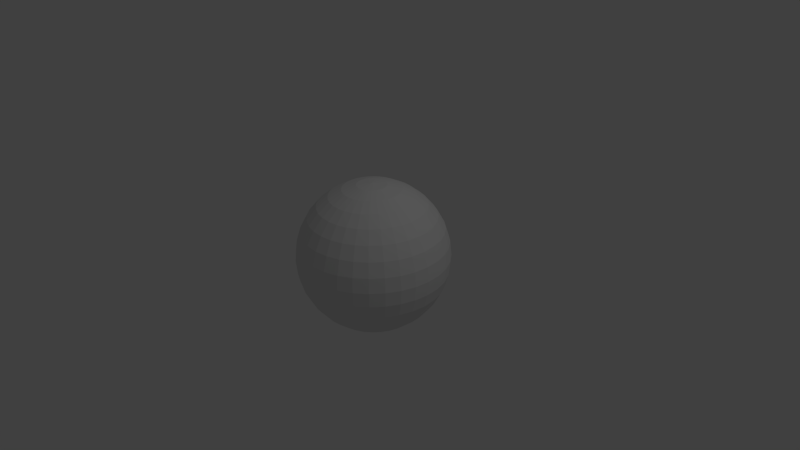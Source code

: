 # Source: sphere.blend  (saved by Blender 2.63.0; exported with 4.5.12 LTS)
import bpy
from mathutils import Matrix  # noqa: F401  (used for matrix-valued properties, if any)

bpy.ops.wm.read_factory_settings(use_empty=True)
scene = bpy.context.scene
scene.name = 'Scene'

# ---- collections
col_collection_1 = bpy.data.collections.new('Collection 1'); scene.collection.children.link(col_collection_1)

# ---- world
world_world = bpy.data.worlds.new('World'); scene.world = world_world
world_world.color = (0.05088, 0.05088, 0.05088)
world_world.use_sun_shadow = False
world_world.sun_shadow_jitter_overblur = 0.0
world_world.cycles.sampling_method = 'MANUAL'
world_world.cycles.sample_map_resolution = 256

# ---- cameras
cam_camera = bpy.data.cameras.new('Camera')
cam_camera.clip_end = 100.0
cam_camera.lens = 35.0
cam_camera.sensor_width = 32.0
cam_camera.sensor_height = 18.0
cam_camera.ortho_scale = 7.314
cam_camera.dof.focus_distance = 0.0
cam_camera.dof.aperture_fstop = 128.0

# ---- lights
light_lamp = bpy.data.lights.new('Lamp', 'POINT')
light_lamp.transmission_factor = 0.0
light_lamp.cutoff_distance = 30.0
light_lamp.energy = 100.0
light_lamp.shadow_buffer_clip_start = 1.001
light_lamp.shadow_soft_size = 1.0
light_lamp.shadow_maximum_resolution = 0.006
light_lamp.use_absolute_resolution = True
light_lamp.cycles.use_multiple_importance_sampling = False

# ---- meshes
me_sphere = bpy.data.meshes.new('Sphere')
me_sphere.from_pydata([(-0.1951, 0.0, 0.9808), (-0.3827, 0.0, 0.9239), (-0.5556, 0.0, 0.8315), (-0.7071, 0.0, 0.7071), (-0.8315, 0.0, 0.5556), (-0.9239, 0.0, 0.3827), (-0.9808, 0.0, 0.1951), (-1.0, 0.0, 7.55e-08), (-0.9808, 0.0, -0.1951), (-0.9239, 0.0, -0.3827), (-0.8315, 0.0, -0.5556), (-0.7071, 0.0, -0.7071), (-0.5556, 0.0, -0.8315), (-0.3827, 0.0, -0.9239), (-0.1951, 0.0, -0.9808), (3.258e-07, 0.0, -1.0), (-0.1913, 0.03806, 0.9808), (-0.3753, 0.07466, 0.9239), (-0.5449, 0.1084, 0.8315), (-0.6935, 0.1379, 0.7071), (-0.8155, 0.1622, 0.5556), (-0.9061, 0.1802, 0.3827), (-0.9619, 0.1913, 0.1951), (-0.9808, 0.1951, 1.192e-07), (-0.9619, 0.1913, -0.1951), (-0.9061, 0.1802, -0.3827), (-0.8155, 0.1622, -0.5556), (-0.6935, 0.1379, -0.7071), (-0.5449, 0.1084, -0.8315), (-0.3753, 0.07466, -0.9239), (-0.1913, 0.03806, -0.9808), (-0.1802, 0.07466, 0.9808), (-0.3536, 0.1464, 0.9239), (-0.5133, 0.2126, 0.8315), (-0.6533, 0.2706, 0.7071), (-0.7682, 0.3182, 0.5556), (-0.8536, 0.3536, 0.3827), (-0.9061, 0.3753, 0.1951), (-0.9239, 0.3827, 1.192e-07), (-0.9061, 0.3753, -0.1951), (-0.8536, 0.3536, -0.3827), (-0.7682, 0.3182, -0.5556), (-0.6533, 0.2706, -0.7071), (-0.5133, 0.2126, -0.8315), (-0.3536, 0.1464, -0.9239), (-0.1802, 0.07466, -0.9808), (-0.1622, 0.1084, 0.9808), (-0.3182, 0.2126, 0.9239), (-0.4619, 0.3087, 0.8315), (-0.5879, 0.3928, 0.7071), (-0.6913, 0.4619, 0.5556), (-0.7682, 0.5133, 0.3827), (-0.8155, 0.5449, 0.1951), (-0.8315, 0.5556, 1.192e-07), (-0.8155, 0.5449, -0.1951), (-0.7682, 0.5133, -0.3827), (-0.6913, 0.4619, -0.5556), (-0.5879, 0.3928, -0.7071), (-0.4619, 0.3087, -0.8315), (-0.3182, 0.2126, -0.9239), (-0.1622, 0.1084, -0.9808), (-0.1379, 0.1379, 0.9808), (-0.2706, 0.2706, 0.9239), (-0.3928, 0.3928, 0.8315), (-0.5, 0.5, 0.7071), (-0.5879, 0.5879, 0.5556), (-0.6533, 0.6533, 0.3827), (-0.6935, 0.6935, 0.1951), (-0.7071, 0.7071, 1.192e-07), (-0.6935, 0.6935, -0.1951), (-0.6533, 0.6533, -0.3827), (-0.5879, 0.5879, -0.5556), (-0.5, 0.5, -0.7071), (-0.3928, 0.3928, -0.8315), (-0.2706, 0.2706, -0.9239), (-0.1379, 0.1379, -0.9808), (-0.1084, 0.1622, 0.9808), (-0.2126, 0.3182, 0.9239), (-0.3087, 0.4619, 0.8315), (-0.3928, 0.5879, 0.7071), (-0.4619, 0.6913, 0.5556), (-0.5133, 0.7682, 0.3827), (-0.5449, 0.8155, 0.1951), (-0.5556, 0.8315, 1.192e-07), (-0.5449, 0.8155, -0.1951), (-0.5133, 0.7682, -0.3827), (-0.4619, 0.6913, -0.5556), (-0.3928, 0.5879, -0.7071), (-0.3087, 0.4619, -0.8315), (-0.2126, 0.3182, -0.9239), (-0.1084, 0.1622, -0.9808), (-0.07466, 0.1802, 0.9808), (-0.1464, 0.3536, 0.9239), (-0.2126, 0.5133, 0.8315), (-0.2706, 0.6533, 0.7071), (-0.3182, 0.7682, 0.5556), (-0.3536, 0.8536, 0.3827), (-0.3753, 0.9061, 0.1951), (-0.3827, 0.9239, 1.192e-07), (-0.3753, 0.9061, -0.1951), (-0.3536, 0.8536, -0.3827), (-0.3182, 0.7682, -0.5556), (-0.2706, 0.6533, -0.7071), (-0.2126, 0.5133, -0.8315), (-0.1464, 0.3536, -0.9239), (-0.07466, 0.1802, -0.9808), (-0.03806, 0.1913, 0.9808), (-0.07466, 0.3753, 0.9239), (-0.1084, 0.5449, 0.8315), (-0.1379, 0.6935, 0.7071), (-0.1622, 0.8155, 0.5556), (-0.1802, 0.9061, 0.3827), (-0.1913, 0.9619, 0.1951), (-0.1951, 0.9808, 1.192e-07), (-0.1913, 0.9619, -0.1951), (-0.1802, 0.9061, -0.3827), (-0.1622, 0.8155, -0.5556), (-0.1379, 0.6935, -0.7071), (-0.1084, 0.5449, -0.8315), (-0.07466, 0.3753, -0.9239), (-0.03806, 0.1913, -0.9808), (3.344e-07, 0.1951, 0.9808), (3.711e-07, 0.3827, 0.9239), (4.075e-07, 0.5556, 0.8315), (3.591e-07, 0.7071, 0.7071), (4.155e-07, 0.8315, 0.5556), (3.669e-07, 0.9239, 0.3827), (4.298e-07, 0.9808, 0.1951), (4.016e-07, 1.0, 1.192e-07), (3.713e-07, 0.9808, -0.1951), (3.231e-07, 0.9239, -0.3827), (4.155e-07, 0.8315, -0.5556), (3.591e-07, 0.7071, -0.7071), (4.032e-07, 0.5556, -0.8315), (3.289e-07, 0.3827, -0.9239), (3.346e-07, 0.1951, -0.9808), (0.03806, 0.1913, 0.9808), (0.07466, 0.3753, 0.9239), (0.1084, 0.5449, 0.8315), (0.138, 0.6935, 0.7071), (0.1622, 0.8155, 0.5556), (0.1802, 0.9061, 0.3827), (0.1913, 0.9619, 0.1951), (0.1951, 0.9808, 1.192e-07), (0.1913, 0.9619, -0.1951), (0.1802, 0.9061, -0.3827), (0.1622, 0.8155, -0.5556), (0.138, 0.6935, -0.7071), (0.1084, 0.5449, -0.8315), (0.07466, 0.3753, -0.9239), (0.03806, 0.1913, -0.9808), (0.07466, 0.1802, 0.9808), (0.1464, 0.3536, 0.9239), (0.2126, 0.5133, 0.8315), (0.2706, 0.6533, 0.7071), (0.3182, 0.7682, 0.5556), (0.3536, 0.8536, 0.3827), (0.3753, 0.9061, 0.1951), (0.3827, 0.9239, 1.192e-07), (0.3753, 0.9061, -0.1951), (0.3536, 0.8536, -0.3827), (0.3182, 0.7682, -0.5556), (0.2706, 0.6533, -0.7071), (0.2126, 0.5133, -0.8315), (0.1464, 0.3536, -0.9239), (0.07466, 0.1802, -0.9808), (0.1084, 0.1622, 0.9808), (0.2126, 0.3182, 0.9239), (0.3087, 0.4619, 0.8315), (0.3928, 0.5879, 0.7071), (0.4619, 0.6913, 0.5556), (0.5133, 0.7682, 0.3827), (0.5449, 0.8155, 0.1951), (0.5556, 0.8315, 1.192e-07), (0.5449, 0.8155, -0.1951), (0.5133, 0.7682, -0.3827), (0.4619, 0.6913, -0.5556), (0.3928, 0.5879, -0.7071), (0.3087, 0.4619, -0.8315), (0.2126, 0.3182, -0.9239), (0.1084, 0.1622, -0.9808), (0.138, 0.1379, 0.9808), (0.2706, 0.2706, 0.9239), (0.3928, 0.3928, 0.8315), (0.5, 0.5, 0.7071), (0.5879, 0.5879, 0.5556), (0.6533, 0.6533, 0.3827), (0.6935, 0.6935, 0.1951), (0.7071, 0.7071, 1.192e-07), (0.6935, 0.6935, -0.1951), (0.6533, 0.6533, -0.3827), (0.5879, 0.5879, -0.5556), (0.5, 0.5, -0.7071), (0.3928, 0.3928, -0.8315), (0.2706, 0.2706, -0.9239), (0.138, 0.1379, -0.9808), (0.1622, 0.1084, 0.9808), (0.3182, 0.2126, 0.9239), (0.4619, 0.3087, 0.8315), (0.5879, 0.3928, 0.7071), (0.6913, 0.4619, 0.5556), (0.7682, 0.5133, 0.3827), (0.8155, 0.5449, 0.1951), (0.8315, 0.5556, 1.192e-07), (0.8155, 0.5449, -0.1951), (0.7682, 0.5133, -0.3827), (0.6913, 0.4619, -0.5556), (0.5879, 0.3928, -0.7071), (0.4619, 0.3087, -0.8315), (0.3182, 0.2126, -0.9239), (0.1622, 0.1084, -0.9808), (0.1802, 0.07466, 0.9808), (0.3536, 0.1464, 0.9239), (0.5133, 0.2126, 0.8315), (0.6533, 0.2706, 0.7071), (0.7682, 0.3182, 0.5556), (0.8536, 0.3536, 0.3827), (0.9061, 0.3753, 0.1951), (0.9239, 0.3827, 1.192e-07), (0.9061, 0.3753, -0.1951), (0.8536, 0.3536, -0.3827), (0.7682, 0.3182, -0.5556), (0.6533, 0.2706, -0.7071), (0.5133, 0.2126, -0.8315), (0.3536, 0.1464, -0.9239), (0.1802, 0.07466, -0.9808), (0.1913, 0.03806, 0.9808), (0.3753, 0.07466, 0.9239), (0.5449, 0.1084, 0.8315), (0.6935, 0.1379, 0.7071), (0.8155, 0.1622, 0.5556), (0.9061, 0.1802, 0.3827), (0.9619, 0.1913, 0.1951), (0.9808, 0.1951, 1.192e-07), (0.9619, 0.1913, -0.1951), (0.9061, 0.1802, -0.3827), (0.8155, 0.1622, -0.5556), (0.6935, 0.1379, -0.7071), (0.5449, 0.1084, -0.8315), (0.3753, 0.07466, -0.9239), (0.1913, 0.03806, -0.9808), (0.1951, -1.811e-08, 0.9808), (0.3827, -7.168e-08, 0.9239), (0.5556, -1.155e-07, 0.8315), (0.7071, -1.037e-07, 0.7071), (0.8315, -1.455e-07, 0.5556), (0.9239, -6.463e-08, 0.3827), (0.9808, -1.335e-07, 0.1951), (1.0, -1.199e-07, 1.192e-07), (0.9808, -1.129e-07, -0.1951), (0.9239, -3.839e-08, -0.3827), (0.8315, -1.455e-07, -0.5556), (0.7071, -1.037e-07, -0.7071), (0.5556, -1.155e-07, -0.8315), (0.3827, -4.261e-08, -0.9239), (0.1951, -1.47e-08, -0.9808), (0.1913, -0.03806, 0.9808), (0.3753, -0.07466, 0.9239), (0.5449, -0.1084, 0.8315), (0.6935, -0.1379, 0.7071), (0.8155, -0.1622, 0.5556), (0.9061, -0.1802, 0.3827), (0.9619, -0.1913, 0.1951), (0.9808, -0.1951, 1.192e-07), (0.9619, -0.1913, -0.1951), (0.9061, -0.1802, -0.3827), (0.8155, -0.1622, -0.5556), (0.6935, -0.1379, -0.7071), (0.5449, -0.1084, -0.8315), (0.3753, -0.07466, -0.9239), (0.1913, -0.03806, -0.9808), (0.1802, -0.07466, 0.9808), (0.3536, -0.1464, 0.9239), (0.5133, -0.2126, 0.8315), (0.6533, -0.2706, 0.7071), (0.7682, -0.3182, 0.5556), (0.8536, -0.3536, 0.3827), (0.9061, -0.3753, 0.1951), (0.9239, -0.3827, 1.192e-07), (0.9061, -0.3753, -0.1951), (0.8536, -0.3536, -0.3827), (0.7682, -0.3182, -0.5556), (0.6533, -0.2706, -0.7071), (0.5133, -0.2126, -0.8315), (0.3536, -0.1464, -0.9239), (0.1802, -0.07466, -0.9808), (0.1622, -0.1084, 0.9808), (0.3182, -0.2126, 0.9239), (0.4619, -0.3087, 0.8315), (0.5879, -0.3928, 0.7071), (0.6913, -0.4619, 0.5556), (0.7682, -0.5133, 0.3827), (0.8155, -0.5449, 0.1951), (0.8315, -0.5556, 1.192e-07), (0.8155, -0.5449, -0.1951), (0.7682, -0.5133, -0.3827), (0.6913, -0.4619, -0.5556), (0.5879, -0.3928, -0.7071), (0.4619, -0.3087, -0.8315), (0.3182, -0.2126, -0.9239), (0.1622, -0.1084, -0.9808), (0.138, -0.1379, 0.9808), (0.2706, -0.2706, 0.9239), (0.3928, -0.3928, 0.8315), (0.5, -0.5, 0.7071), (0.5879, -0.5879, 0.5556), (0.6533, -0.6533, 0.3827), (0.6935, -0.6935, 0.1951), (0.7071, -0.7071, 1.192e-07), (0.6935, -0.6935, -0.1951), (0.6533, -0.6533, -0.3827), (0.5879, -0.5879, -0.5556), (0.5, -0.5, -0.7071), (0.3928, -0.3928, -0.8315), (0.2706, -0.2706, -0.9239), (0.138, -0.1379, -0.9808), (0.1084, -0.1622, 0.9808), (0.2126, -0.3182, 0.9239), (0.3087, -0.4619, 0.8315), (0.3928, -0.5879, 0.7071), (0.4619, -0.6913, 0.5556), (0.5133, -0.7682, 0.3827), (0.5449, -0.8155, 0.1951), (0.5556, -0.8315, 1.192e-07), (0.5449, -0.8155, -0.1951), (0.5133, -0.7682, -0.3827), (0.4619, -0.6913, -0.5556), (0.3928, -0.5879, -0.7071), (0.3087, -0.4619, -0.8315), (0.2126, -0.3182, -0.9239), (0.1084, -0.1622, -0.9808), (0.07466, -0.1802, 0.9808), (0.1464, -0.3536, 0.9239), (0.2126, -0.5133, 0.8315), (0.2706, -0.6533, 0.7071), (0.3182, -0.7682, 0.5556), (0.3536, -0.8536, 0.3827), (0.3753, -0.9061, 0.1951), (0.3827, -0.9239, 1.192e-07), (0.3753, -0.9061, -0.1951), (0.3536, -0.8536, -0.3827), (0.3182, -0.7682, -0.5556), (0.2706, -0.6533, -0.7071), (0.2126, -0.5133, -0.8315), (0.1464, -0.3536, -0.9239), (0.07466, -0.1802, -0.9808), (0.03806, -0.1913, 0.9808), (0.07466, -0.3753, 0.9239), (0.1084, -0.5449, 0.8315), (0.1379, -0.6935, 0.7071), (0.1622, -0.8155, 0.5556), (0.1802, -0.9061, 0.3827), (0.1913, -0.9619, 0.1951), (0.1951, -0.9808, 1.192e-07), (0.1913, -0.9619, -0.1951), (0.1802, -0.9061, -0.3827), (0.1622, -0.8155, -0.5556), (0.1379, -0.6935, -0.7071), (0.1084, -0.5449, -0.8315), (0.07466, -0.3753, -0.9239), (0.03806, -0.1913, -0.9808), (2.945e-07, -0.1951, 0.9808), (2.131e-07, -0.3827, 0.9239), (1.648e-07, -0.5556, 0.8315), (1.87e-07, -0.7071, 0.7071), (1.452e-07, -0.8315, 0.5556), (1.499e-07, -0.9239, 0.3827), (1.98e-07, -0.9808, 0.1951), (1.123e-07, -1.0, 1.192e-07), (8.41e-08, -0.9808, -0.1951), (2.725e-07, -0.9239, -0.3827), (1.452e-07, -0.8315, -0.5556), (1.87e-07, -0.7071, -0.7071), (1.648e-07, -0.5556, -0.8315), (2.553e-07, -0.3827, -0.9239), (2.95e-07, -0.1951, -0.9808), (-0.03806, -0.1913, 0.9808), (-0.07466, -0.3753, 0.9239), (-0.1084, -0.5449, 0.8315), (-0.1379, -0.6935, 0.7071), (-0.1622, -0.8155, 0.5556), (-0.1802, -0.9061, 0.3827), (-0.1913, -0.9619, 0.1951), (-0.1951, -0.9808, 1.192e-07), (-0.1913, -0.9619, -0.1951), (-0.1802, -0.9061, -0.3827), (-0.1622, -0.8155, -0.5556), (-0.1379, -0.6935, -0.7071), (-0.1084, -0.5449, -0.8315), (-0.07466, -0.3753, -0.9239), (-0.03806, -0.1913, -0.9808), (-0.07466, -0.1802, 0.9808), (-0.1464, -0.3536, 0.9239), (-0.2126, -0.5133, 0.8315), (-0.2706, -0.6533, 0.7071), (-0.3182, -0.7682, 0.5556), (-0.3536, -0.8536, 0.3827), (-0.3753, -0.9061, 0.1951), (-0.3827, -0.9239, 1.192e-07), (-0.3753, -0.9061, -0.1951), (-0.3536, -0.8536, -0.3827), (-0.3182, -0.7682, -0.5556), (-0.2706, -0.6533, -0.7071), (-0.2126, -0.5133, -0.8315), (-0.1464, -0.3536, -0.9239), (-0.07466, -0.1802, -0.9808), (-0.1084, -0.1622, 0.9808), (-0.2126, -0.3182, 0.9239), (-0.3087, -0.4619, 0.8315), (-0.3928, -0.5879, 0.7071), (-0.4619, -0.6913, 0.5556), (-0.5133, -0.7682, 0.3827), (-0.5449, -0.8155, 0.1951), (-0.5556, -0.8315, 1.192e-07), (-0.5449, -0.8155, -0.1951), (-0.5133, -0.7682, -0.3827), (-0.4619, -0.6913, -0.5556), (-0.3928, -0.5879, -0.7071), (-0.3087, -0.4619, -0.8315), (-0.2126, -0.3182, -0.9239), (-0.1084, -0.1622, -0.9808), (9.544e-08, -2.304e-07, 1.0), (-0.1379, -0.1379, 0.9808), (-0.2706, -0.2706, 0.9239), (-0.3928, -0.3928, 0.8315), (-0.5, -0.5, 0.7071), (-0.5879, -0.5879, 0.5556), (-0.6533, -0.6533, 0.3827), (-0.6935, -0.6935, 0.1951), (-0.7071, -0.7071, 1.192e-07), (-0.6935, -0.6935, -0.1951), (-0.6533, -0.6533, -0.3827), (-0.5879, -0.5879, -0.5556), (-0.5, -0.5, -0.7071), (-0.3928, -0.3928, -0.8315), (-0.2706, -0.2706, -0.9239), (-0.1379, -0.1379, -0.9808), (-0.1622, -0.1084, 0.9808), (-0.3182, -0.2126, 0.9239), (-0.4619, -0.3087, 0.8315), (-0.5879, -0.3928, 0.7071), (-0.6913, -0.4619, 0.5556), (-0.7682, -0.5133, 0.3827), (-0.8155, -0.5449, 0.1951), (-0.8315, -0.5556, 1.192e-07), (-0.8155, -0.5449, -0.1951), (-0.7682, -0.5133, -0.3827), (-0.6913, -0.4619, -0.5556), (-0.5879, -0.3928, -0.7071), (-0.4619, -0.3087, -0.8315), (-0.3182, -0.2126, -0.9239), (-0.1622, -0.1084, -0.9808), (-0.1802, -0.07466, 0.9808), (-0.3536, -0.1464, 0.9239), (-0.5133, -0.2126, 0.8315), (-0.6533, -0.2706, 0.7071), (-0.7682, -0.3182, 0.5556), (-0.8536, -0.3536, 0.3827), (-0.9061, -0.3753, 0.1951), (-0.9239, -0.3827, 1.192e-07), (-0.9061, -0.3753, -0.1951), (-0.8536, -0.3536, -0.3827), (-0.7682, -0.3182, -0.5556), (-0.6533, -0.2706, -0.7071), (-0.5133, -0.2126, -0.8315), (-0.3536, -0.1464, -0.9239), (-0.1802, -0.07466, -0.9808), (-0.1913, -0.03806, 0.9808), (-0.3753, -0.07466, 0.9239), (-0.5449, -0.1084, 0.8315), (-0.6935, -0.1379, 0.7071), (-0.8155, -0.1622, 0.5556), (-0.9061, -0.1802, 0.3827), (-0.9619, -0.1913, 0.1951), (-0.9808, -0.1951, 1.192e-07), (-0.9619, -0.1913, -0.1951), (-0.9061, -0.1802, -0.3827), (-0.8155, -0.1622, -0.5556), (-0.6935, -0.1379, -0.7071), (-0.5449, -0.1084, -0.8315), (-0.3753, -0.07466, -0.9239), (-0.1913, -0.03806, -0.9808)], [], [(29, 30, 14, 13), (24, 25, 9, 8), (19, 20, 4, 3), (25, 26, 10, 9), (20, 21, 5, 4), (26, 27, 11, 10), (21, 22, 6, 5), (16, 17, 1, 0), (27, 28, 12, 11), (22, 23, 7, 6), (17, 18, 2, 1), (28, 29, 13, 12), (23, 24, 8, 7), (18, 19, 3, 2), (44, 45, 30, 29), (39, 40, 25, 24), (34, 35, 20, 19), (40, 41, 26, 25), (35, 36, 21, 20), (41, 42, 27, 26), (36, 37, 22, 21), (31, 32, 17, 16), (42, 43, 28, 27), (37, 38, 23, 22), (32, 33, 18, 17), (43, 44, 29, 28), (38, 39, 24, 23), (33, 34, 19, 18), (47, 48, 33, 32), (58, 59, 44, 43), (53, 54, 39, 38), (48, 49, 34, 33), (59, 60, 45, 44), (54, 55, 40, 39), (49, 50, 35, 34), (55, 56, 41, 40), (50, 51, 36, 35), (56, 57, 42, 41), (51, 52, 37, 36), (46, 47, 32, 31), (57, 58, 43, 42), (52, 53, 38, 37), (66, 67, 52, 51), (61, 62, 47, 46), (72, 73, 58, 57), (67, 68, 53, 52), (62, 63, 48, 47), (73, 74, 59, 58), (68, 69, 54, 53), (63, 64, 49, 48), (74, 75, 60, 59), (69, 70, 55, 54), (64, 65, 50, 49), (70, 71, 56, 55), (65, 66, 51, 50), (71, 72, 57, 56), (85, 86, 71, 70), (80, 81, 66, 65), (86, 87, 72, 71), (81, 82, 67, 66), (76, 77, 62, 61), (87, 88, 73, 72), (82, 83, 68, 67), (77, 78, 63, 62), (88, 89, 74, 73), (83, 84, 69, 68), (78, 79, 64, 63), (89, 90, 75, 74), (84, 85, 70, 69), (79, 80, 65, 64), (104, 105, 90, 89), (99, 100, 85, 84), (94, 95, 80, 79), (100, 101, 86, 85), (95, 96, 81, 80), (101, 102, 87, 86), (96, 97, 82, 81), (91, 92, 77, 76), (102, 103, 88, 87), (97, 98, 83, 82), (92, 93, 78, 77), (103, 104, 89, 88), (98, 99, 84, 83), (93, 94, 79, 78), (107, 108, 93, 92), (118, 119, 104, 103), (113, 114, 99, 98), (108, 109, 94, 93), (119, 120, 105, 104), (114, 115, 100, 99), (109, 110, 95, 94), (115, 116, 101, 100), (110, 111, 96, 95), (116, 117, 102, 101), (111, 112, 97, 96), (106, 107, 92, 91), (117, 118, 103, 102), (112, 113, 98, 97), (126, 127, 112, 111), (121, 122, 107, 106), (132, 133, 118, 117), (127, 128, 113, 112), (122, 123, 108, 107), (133, 134, 119, 118), (128, 129, 114, 113), (123, 124, 109, 108), (134, 135, 120, 119), (129, 130, 115, 114), (124, 125, 110, 109), (130, 131, 116, 115), (125, 126, 111, 110), (131, 132, 117, 116), (145, 146, 131, 130), (140, 141, 126, 125), (146, 147, 132, 131), (141, 142, 127, 126), (136, 137, 122, 121), (147, 148, 133, 132), (142, 143, 128, 127), (137, 138, 123, 122), (148, 149, 134, 133), (143, 144, 129, 128), (138, 139, 124, 123), (149, 150, 135, 134), (144, 145, 130, 129), (139, 140, 125, 124), (164, 165, 150, 149), (159, 160, 145, 144), (154, 155, 140, 139), (160, 161, 146, 145), (155, 156, 141, 140), (161, 162, 147, 146), (156, 157, 142, 141), (151, 152, 137, 136), (162, 163, 148, 147), (157, 158, 143, 142), (152, 153, 138, 137), (163, 164, 149, 148), (158, 159, 144, 143), (153, 154, 139, 138), (178, 179, 164, 163), (173, 174, 159, 158), (168, 169, 154, 153), (179, 180, 165, 164), (174, 175, 160, 159), (169, 170, 155, 154), (175, 176, 161, 160), (170, 171, 156, 155), (176, 177, 162, 161), (171, 172, 157, 156), (166, 167, 152, 151), (177, 178, 163, 162), (172, 173, 158, 157), (167, 168, 153, 152), (181, 182, 167, 166), (192, 193, 178, 177), (187, 188, 173, 172), (182, 183, 168, 167), (193, 194, 179, 178), (188, 189, 174, 173), (183, 184, 169, 168), (194, 195, 180, 179), (189, 190, 175, 174), (184, 185, 170, 169), (190, 191, 176, 175), (185, 186, 171, 170), (191, 192, 177, 176), (186, 187, 172, 171), (200, 201, 186, 185), (206, 207, 192, 191), (201, 202, 187, 186), (196, 197, 182, 181), (207, 208, 193, 192), (202, 203, 188, 187), (197, 198, 183, 182), (208, 209, 194, 193), (203, 204, 189, 188), (198, 199, 184, 183), (209, 210, 195, 194), (204, 205, 190, 189), (199, 200, 185, 184), (205, 206, 191, 190), (219, 220, 205, 204), (214, 215, 200, 199), (220, 221, 206, 205), (215, 216, 201, 200), (221, 222, 207, 206), (216, 217, 202, 201), (211, 212, 197, 196), (222, 223, 208, 207), (217, 218, 203, 202), (212, 213, 198, 197), (223, 224, 209, 208), (218, 219, 204, 203), (213, 214, 199, 198), (224, 225, 210, 209), (238, 239, 224, 223), (233, 234, 219, 218), (228, 229, 214, 213), (239, 240, 225, 224), (234, 235, 220, 219), (229, 230, 215, 214), (235, 236, 221, 220), (230, 231, 216, 215), (236, 237, 222, 221), (231, 232, 217, 216), (226, 227, 212, 211), (237, 238, 223, 222), (232, 233, 218, 217), (227, 228, 213, 212), (241, 242, 227, 226), (252, 253, 238, 237), (247, 248, 233, 232), (242, 243, 228, 227), (253, 254, 239, 238), (248, 249, 234, 233), (243, 244, 229, 228), (254, 255, 240, 239), (249, 250, 235, 234), (244, 245, 230, 229), (250, 251, 236, 235), (245, 246, 231, 230), (251, 252, 237, 236), (246, 247, 232, 231), (260, 261, 246, 245), (266, 267, 252, 251), (261, 262, 247, 246), (256, 257, 242, 241), (267, 268, 253, 252), (262, 263, 248, 247), (257, 258, 243, 242), (268, 269, 254, 253), (263, 264, 249, 248), (258, 259, 244, 243), (269, 270, 255, 254), (264, 265, 250, 249), (259, 260, 245, 244), (265, 266, 251, 250), (279, 280, 265, 264), (274, 275, 260, 259), (280, 281, 266, 265), (275, 276, 261, 260), (281, 282, 267, 266), (276, 277, 262, 261), (271, 272, 257, 256), (282, 283, 268, 267), (277, 278, 263, 262), (272, 273, 258, 257), (283, 284, 269, 268), (278, 279, 264, 263), (273, 274, 259, 258), (284, 285, 270, 269), (298, 299, 284, 283), (293, 294, 279, 278), (288, 289, 274, 273), (299, 300, 285, 284), (294, 295, 280, 279), (289, 290, 275, 274), (295, 296, 281, 280), (290, 291, 276, 275), (296, 297, 282, 281), (291, 292, 277, 276), (286, 287, 272, 271), (297, 298, 283, 282), (292, 293, 278, 277), (287, 288, 273, 272), (312, 313, 298, 297), (307, 308, 293, 292), (302, 303, 288, 287), (313, 314, 299, 298), (308, 309, 294, 293), (303, 304, 289, 288), (314, 315, 300, 299), (309, 310, 295, 294), (304, 305, 290, 289), (310, 311, 296, 295), (305, 306, 291, 290), (311, 312, 297, 296), (306, 307, 292, 291), (301, 302, 287, 286), (326, 327, 312, 311), (321, 322, 307, 306), (316, 317, 302, 301), (327, 328, 313, 312), (322, 323, 308, 307), (317, 318, 303, 302), (328, 329, 314, 313), (323, 324, 309, 308), (318, 319, 304, 303), (329, 330, 315, 314), (324, 325, 310, 309), (319, 320, 305, 304), (325, 326, 311, 310), (320, 321, 306, 305), (334, 335, 320, 319), (340, 341, 326, 325), (335, 336, 321, 320), (341, 342, 327, 326), (336, 337, 322, 321), (331, 332, 317, 316), (342, 343, 328, 327), (337, 338, 323, 322), (332, 333, 318, 317), (343, 344, 329, 328), (338, 339, 324, 323), (333, 334, 319, 318), (344, 345, 330, 329), (339, 340, 325, 324), (353, 354, 339, 338), (348, 349, 334, 333), (359, 360, 345, 344), (354, 355, 340, 339), (349, 350, 335, 334), (355, 356, 341, 340), (350, 351, 336, 335), (356, 357, 342, 341), (351, 352, 337, 336), (346, 347, 332, 331), (357, 358, 343, 342), (352, 353, 338, 337), (347, 348, 333, 332), (358, 359, 344, 343), (372, 373, 358, 357), (367, 368, 353, 352), (362, 363, 348, 347), (373, 374, 359, 358), (368, 369, 354, 353), (363, 364, 349, 348), (374, 375, 360, 359), (369, 370, 355, 354), (364, 365, 350, 349), (370, 371, 356, 355), (365, 366, 351, 350), (371, 372, 357, 356), (366, 367, 352, 351), (361, 362, 347, 346), (386, 387, 372, 371), (381, 382, 367, 366), (376, 377, 362, 361), (387, 388, 373, 372), (382, 383, 368, 367), (377, 378, 363, 362), (388, 389, 374, 373), (383, 384, 369, 368), (378, 379, 364, 363), (389, 390, 375, 374), (384, 385, 370, 369), (379, 380, 365, 364), (385, 386, 371, 370), (380, 381, 366, 365), (394, 395, 380, 379), (400, 401, 386, 385), (395, 396, 381, 380), (401, 402, 387, 386), (396, 397, 382, 381), (391, 392, 377, 376), (402, 403, 388, 387), (397, 398, 383, 382), (392, 393, 378, 377), (403, 404, 389, 388), (398, 399, 384, 383), (393, 394, 379, 378), (404, 405, 390, 389), (399, 400, 385, 384), (413, 414, 399, 398), (408, 409, 394, 393), (419, 420, 405, 404), (414, 415, 400, 399), (409, 410, 395, 394), (415, 416, 401, 400), (410, 411, 396, 395), (416, 417, 402, 401), (411, 412, 397, 396), (406, 407, 392, 391), (417, 418, 403, 402), (412, 413, 398, 397), (407, 408, 393, 392), (418, 419, 404, 403), (433, 434, 418, 417), (428, 429, 413, 412), (423, 424, 408, 407), (434, 435, 419, 418), (429, 430, 414, 413), (424, 425, 409, 408), (435, 436, 420, 419), (430, 431, 415, 414), (425, 426, 410, 409), (431, 432, 416, 415), (426, 427, 411, 410), (432, 433, 417, 416), (427, 428, 412, 411), (422, 423, 407, 406), (447, 448, 433, 432), (442, 443, 428, 427), (437, 438, 423, 422), (448, 449, 434, 433), (443, 444, 429, 428), (438, 439, 424, 423), (449, 450, 435, 434), (444, 445, 430, 429), (439, 440, 425, 424), (450, 451, 436, 435), (445, 446, 431, 430), (440, 441, 426, 425), (446, 447, 432, 431), (441, 442, 427, 426), (461, 462, 447, 446), (456, 457, 442, 441), (462, 463, 448, 447), (457, 458, 443, 442), (452, 453, 438, 437), (463, 464, 449, 448), (458, 459, 444, 443), (453, 454, 439, 438), (464, 465, 450, 449), (459, 460, 445, 444), (454, 455, 440, 439), (465, 466, 451, 450), (460, 461, 446, 445), (455, 456, 441, 440), (469, 470, 455, 454), (480, 481, 466, 465), (475, 476, 461, 460), (470, 471, 456, 455), (476, 477, 462, 461), (471, 472, 457, 456), (477, 478, 463, 462), (472, 473, 458, 457), (467, 468, 453, 452), (478, 479, 464, 463), (473, 474, 459, 458), (468, 469, 454, 453), (479, 480, 465, 464), (474, 475, 460, 459), (30, 15, 14), (421, 16, 0), (45, 15, 30), (421, 31, 16), (60, 15, 45), (421, 46, 31), (75, 15, 60), (421, 61, 46), (421, 76, 61), (90, 15, 75), (105, 15, 90), (421, 91, 76), (120, 15, 105), (421, 106, 91), (135, 15, 120), (421, 121, 106), (421, 136, 121), (150, 15, 135), (165, 15, 150), (421, 151, 136), (180, 15, 165), (421, 166, 151), (195, 15, 180), (421, 181, 166), (421, 196, 181), (210, 15, 195), (225, 15, 210), (421, 211, 196), (240, 15, 225), (421, 226, 211), (255, 15, 240), (421, 241, 226), (421, 256, 241), (270, 15, 255), (285, 15, 270), (421, 271, 256), (300, 15, 285), (421, 286, 271), (315, 15, 300), (421, 301, 286), (421, 316, 301), (330, 15, 315), (345, 15, 330), (421, 331, 316), (360, 15, 345), (421, 346, 331), (375, 15, 360), (421, 361, 346), (421, 376, 361), (390, 15, 375), (405, 15, 390), (421, 391, 376), (420, 15, 405), (421, 406, 391), (436, 15, 420), (421, 422, 406), (451, 15, 436), (421, 437, 422), (466, 15, 451), (421, 452, 437), (481, 15, 466), (421, 467, 452), (6, 7, 474, 473), (1, 2, 469, 468), (12, 13, 480, 479), (7, 8, 475, 474), (2, 3, 470, 469), (13, 14, 481, 480), (8, 9, 476, 475), (3, 4, 471, 470), (14, 15, 481), (9, 10, 477, 476), (4, 5, 472, 471), (421, 0, 467), (10, 11, 478, 477), (5, 6, 473, 472), (0, 1, 468, 467), (11, 12, 479, 478)])
_uv = me_sphere.uv_layers.new(name='UV coord')
_uv.uv.foreach_set('vector', [0.01564, 0.1692, 0.008043, 0.1032, 0.01778, 0.1003, 0.03134, 0.1634, 0.03602, 0.6244, 0.03244, 0.5282, 0.06099, 0.5143, 0.06716, 0.6097, 0.08065, 0.9691, 0.06122, 0.9281, 0.1078, 0.9156, 0.135, 0.9585, 0.03244, 0.5282, 0.02894, 0.4309, 0.05489, 0.4184, 0.06099, 0.5143, 0.06122, 0.9281, 0.05122, 0.8707, 0.09231, 0.8568, 0.1078, 0.9156, 0.02894, 0.4309, 0.02523, 0.3362, 0.04839, 0.3256, 0.05489, 0.4184, 0.05122, 0.8707, 0.04478, 0.7991, 0.08187, 0.7843, 0.09231, 0.8568, 0.4666, 0.981, 0.3565, 0.9961, 0.3339, 0.9903, 0.4485, 0.9781, 0.02523, 0.3362, 0.02099, 0.2478, 0.04087, 0.2395, 0.04839, 0.3256, 0.04478, 0.7991, 0.03999, 0.7159, 0.07389, 0.7009, 0.08187, 0.7843, 0.3565, 0.9961, 0.1382, 0.992, 0.196, 0.9837, 0.3339, 0.9903, 0.02099, 0.2478, 0.01564, 0.1692, 0.03134, 0.1634, 0.04087, 0.2395, 0.03999, 0.7159, 0.03602, 0.6244, 0.06716, 0.6097, 0.07389, 0.7009, 0.1382, 0.992, 0.08065, 0.9691, 0.135, 0.9585, 0.196, 0.9837, 0.9998, 0.1717, 0.9981, 0.1045, 1.008, 0.1032, 1.016, 0.1692, 0.004397, 0.631, 0.003585, 0.5344, 0.03244, 0.5282, 0.03602, 0.6244, 0.01522, 0.9739, 0.0103, 0.9337, 0.06122, 0.9281, 0.08065, 0.9691, 0.003585, 0.5344, 0.002796, 0.4365, 0.02894, 0.4309, 0.03244, 0.5282, 0.0103, 0.9337, 0.007907, 0.8769, 0.05122, 0.8707, 0.06122, 0.9281, 0.002796, 0.4365, 0.001965, 0.341, 0.02523, 0.3362, 0.02894, 0.4309, 0.007907, 0.8769, 0.006404, 0.8057, 0.04478, 0.7991, 0.05122, 0.8707, 0.4886, 0.9824, 0.4477, 0.9987, 0.3565, 0.9961, 0.4666, 0.981, 0.001965, 0.341, 0.001015, 0.2516, 0.02099, 0.2478, 0.02523, 0.3362, 0.006404, 0.8057, 0.005301, 0.7226, 0.03999, 0.7159, 0.04478, 0.7991, 0.4477, 0.9987, 0.03418, 0.9958, 0.1382, 0.992, 0.3565, 0.9961, 1.001, 0.2516, 0.9998, 0.1717, 1.016, 0.1692, 1.021, 0.2478, 0.005301, 0.7226, 0.004397, 0.631, 0.03602, 0.6244, 0.03999, 0.7159, 0.03418, 0.9958, 0.01522, 0.9739, 0.08065, 0.9691, 0.1382, 0.992, 0.5959, 0.998, 0.905, 0.9948, 1.034, 0.9958, 0.4477, 0.9987, 0.981, 0.2506, 0.984, 0.171, 0.9998, 0.1717, 1.001, 0.2516, 0.9704, 0.7208, 0.9727, 0.6293, 1.004, 0.631, 1.005, 0.7226, 0.905, 0.9948, 0.9465, 0.9726, 1.015, 0.9739, 1.034, 0.9958, 0.984, 0.171, 0.9882, 0.1042, 0.9981, 0.1045, 0.9998, 0.1717, 0.9727, 0.6293, 0.9747, 0.5327, 1.004, 0.5344, 1.004, 0.631, 0.9465, 0.9726, 0.9582, 0.9322, 1.01, 0.9337, 1.015, 0.9739, 0.9747, 0.5327, 0.9766, 0.435, 1.003, 0.4365, 1.004, 0.5344, 0.9582, 0.9322, 0.964, 0.8753, 1.008, 0.8769, 1.01, 0.9337, 0.9766, 0.435, 0.9787, 0.3397, 1.002, 0.341, 1.003, 0.4365, 0.964, 0.8753, 0.9677, 0.8039, 1.006, 0.8057, 1.008, 0.8769, 0.5116, 0.982, 0.5959, 0.998, 0.4477, 0.9987, 0.4886, 0.9824, 0.9787, 0.3397, 0.981, 0.2506, 1.001, 0.2516, 1.002, 0.341, 0.9677, 0.8039, 0.9704, 0.7208, 1.005, 0.7226, 1.006, 0.8057, 0.9215, 0.8657, 0.9298, 0.7938, 0.9677, 0.8039, 0.964, 0.8753, 0.5322, 0.98, 0.6478, 0.994, 0.5959, 0.998, 0.5116, 0.982, 0.9554, 0.3324, 0.9611, 0.2448, 0.981, 0.2506, 0.9787, 0.3397, 0.9298, 0.7938, 0.936, 0.7105, 0.9704, 0.7208, 0.9677, 0.8039, 0.6478, 0.994, 0.8238, 0.989, 0.905, 0.9948, 0.5959, 0.998, 0.9611, 0.2448, 0.9682, 0.1671, 0.984, 0.171, 0.981, 0.2506, 0.936, 0.7105, 0.9412, 0.6191, 0.9727, 0.6293, 0.9704, 0.7208, 0.8238, 0.989, 0.8853, 0.9653, 0.9465, 0.9726, 0.905, 0.9948, 0.9682, 0.1671, 0.9783, 0.1021, 0.9882, 0.1042, 0.984, 0.171, 0.9412, 0.6191, 0.9459, 0.5232, 0.9747, 0.5327, 0.9727, 0.6293, 0.8853, 0.9653, 0.9089, 0.9237, 0.9582, 0.9322, 0.9465, 0.9726, 0.9459, 0.5232, 0.9505, 0.4264, 0.9766, 0.435, 0.9747, 0.5327, 0.9089, 0.9237, 0.9215, 0.8657, 0.964, 0.8753, 0.9582, 0.9322, 0.9505, 0.4264, 0.9554, 0.3324, 0.9787, 0.3397, 0.9766, 0.435, 0.9175, 0.5062, 0.9247, 0.4111, 0.9505, 0.4264, 0.9459, 0.5232, 0.8646, 0.9084, 0.8817, 0.8487, 0.9215, 0.8657, 0.9089, 0.9237, 0.9247, 0.4111, 0.9324, 0.3194, 0.9554, 0.3324, 0.9505, 0.4264, 0.8817, 0.8487, 0.8934, 0.7757, 0.9298, 0.7938, 0.9215, 0.8657, 0.5482, 0.9764, 0.659, 0.987, 0.6478, 0.994, 0.5322, 0.98, 0.9324, 0.3194, 0.9413, 0.2346, 0.9611, 0.2448, 0.9554, 0.3324, 0.8934, 0.7757, 0.9026, 0.6921, 0.936, 0.7105, 0.9298, 0.7938, 0.659, 0.987, 0.7773, 0.9788, 0.8238, 0.989, 0.6478, 0.994, 0.9413, 0.2346, 0.9526, 0.1601, 0.9682, 0.1671, 0.9611, 0.2448, 0.9026, 0.6921, 0.9104, 0.6011, 0.9412, 0.6191, 0.936, 0.7105, 0.7773, 0.9788, 0.8359, 0.9523, 0.8853, 0.9653, 0.8238, 0.989, 0.9526, 0.1601, 0.9687, 0.09855, 0.9783, 0.1021, 0.9682, 0.1671, 0.9104, 0.6011, 0.9175, 0.5062, 0.9459, 0.5232, 0.9412, 0.6191, 0.8359, 0.9523, 0.8646, 0.9084, 0.9089, 0.9237, 0.8853, 0.9653, 0.9372, 0.1502, 0.9594, 0.09352, 0.9687, 0.09855, 0.9526, 0.1601, 0.8803, 0.5758, 0.8897, 0.4824, 0.9175, 0.5062, 0.9104, 0.6011, 0.7964, 0.9341, 0.8259, 0.8869, 0.8646, 0.9084, 0.8359, 0.9523, 0.8897, 0.4824, 0.8992, 0.3897, 0.9247, 0.4111, 0.9175, 0.5062, 0.8259, 0.8869, 0.8451, 0.8249, 0.8817, 0.8487, 0.8646, 0.9084, 0.8992, 0.3897, 0.9095, 0.3012, 0.9324, 0.3194, 0.9247, 0.4111, 0.8451, 0.8249, 0.8591, 0.7504, 0.8934, 0.7757, 0.8817, 0.8487, 0.559, 0.9714, 0.6576, 0.9771, 0.659, 0.987, 0.5482, 0.9764, 0.9095, 0.3012, 0.9216, 0.2203, 0.9413, 0.2346, 0.9324, 0.3194, 0.8591, 0.7504, 0.8704, 0.6663, 0.9026, 0.6921, 0.8934, 0.7757, 0.6576, 0.9771, 0.7453, 0.9645, 0.7773, 0.9788, 0.659, 0.987, 0.9216, 0.2203, 0.9372, 0.1502, 0.9526, 0.1601, 0.9413, 0.2346, 0.8704, 0.6663, 0.8803, 0.5758, 0.9104, 0.6011, 0.9026, 0.6921, 0.7453, 0.9645, 0.7964, 0.9341, 0.8359, 0.9523, 0.7773, 0.9788, 0.6509, 0.9648, 0.7198, 0.9466, 0.7453, 0.9645, 0.6576, 0.9771, 0.9022, 0.2024, 0.9222, 0.1379, 0.9372, 0.1502, 0.9216, 0.2203, 0.8397, 0.6341, 0.8512, 0.5443, 0.8803, 0.5758, 0.8704, 0.6663, 0.7198, 0.9466, 0.7636, 0.9113, 0.7964, 0.9341, 0.7453, 0.9645, 0.9222, 0.1379, 0.9507, 0.08725, 0.9594, 0.09352, 0.9372, 0.1502, 0.8512, 0.5443, 0.8624, 0.4527, 0.8897, 0.4824, 0.8803, 0.5758, 0.7636, 0.9113, 0.7918, 0.8602, 0.8259, 0.8869, 0.7964, 0.9341, 0.8624, 0.4527, 0.8739, 0.3629, 0.8992, 0.3897, 0.8897, 0.4824, 0.7918, 0.8602, 0.8116, 0.7952, 0.8451, 0.8249, 0.8259, 0.8869, 0.8739, 0.3629, 0.8868, 0.2784, 0.9095, 0.3012, 0.8992, 0.3897, 0.8116, 0.7952, 0.8269, 0.7189, 0.8591, 0.7504, 0.8451, 0.8249, 0.565, 0.9651, 0.6509, 0.9648, 0.6576, 0.9771, 0.559, 0.9714, 0.8868, 0.2784, 0.9022, 0.2024, 0.9216, 0.2203, 0.9095, 0.3012, 0.8269, 0.7189, 0.8397, 0.6341, 0.8704, 0.6663, 0.8591, 0.7504, 0.7807, 0.7607, 0.7964, 0.6823, 0.8269, 0.7189, 0.8116, 0.7952, 0.5673, 0.9578, 0.6415, 0.9505, 0.6509, 0.9648, 0.565, 0.9651, 0.8642, 0.252, 0.8829, 0.1817, 0.9022, 0.2024, 0.8868, 0.2784, 0.7964, 0.6823, 0.8101, 0.5968, 0.8397, 0.6341, 0.8269, 0.7189, 0.6415, 0.9505, 0.6975, 0.9259, 0.7198, 0.9466, 0.6509, 0.9648, 0.8829, 0.1817, 0.9075, 0.1236, 0.9222, 0.1379, 0.9022, 0.2024, 0.8101, 0.5968, 0.8228, 0.5077, 0.8512, 0.5443, 0.8397, 0.6341, 0.6975, 0.9259, 0.7351, 0.8849, 0.7636, 0.9113, 0.7198, 0.9466, 0.9075, 0.1236, 0.9428, 0.07997, 0.9507, 0.08725, 0.9222, 0.1379, 0.8228, 0.5077, 0.8355, 0.4182, 0.8624, 0.4527, 0.8512, 0.5443, 0.7351, 0.8849, 0.7612, 0.8291, 0.7918, 0.8602, 0.7636, 0.9113, 0.8355, 0.4182, 0.8489, 0.3319, 0.8739, 0.3629, 0.8624, 0.4527, 0.7612, 0.8291, 0.7807, 0.7607, 0.8116, 0.7952, 0.7918, 0.8602, 0.8489, 0.3319, 0.8642, 0.252, 0.8868, 0.2784, 0.8739, 0.3629, 0.8088, 0.3803, 0.8239, 0.2977, 0.8489, 0.3319, 0.8355, 0.4182, 0.7331, 0.795, 0.7517, 0.7228, 0.7807, 0.7607, 0.7612, 0.8291, 0.8239, 0.2977, 0.8416, 0.223, 0.8642, 0.252, 0.8489, 0.3319, 0.7517, 0.7228, 0.7673, 0.642, 0.7964, 0.6823, 0.7807, 0.7607, 0.5665, 0.9498, 0.6303, 0.9348, 0.6415, 0.9505, 0.5673, 0.9578, 0.8416, 0.223, 0.8637, 0.1589, 0.8829, 0.1817, 0.8642, 0.252, 0.7673, 0.642, 0.7814, 0.5558, 0.8101, 0.5968, 0.7964, 0.6823, 0.6303, 0.9348, 0.6769, 0.9031, 0.6975, 0.9259, 0.6415, 0.9505, 0.8637, 0.1589, 0.8934, 0.1079, 0.9075, 0.1236, 0.8829, 0.1817, 0.7814, 0.5558, 0.795, 0.4674, 0.8228, 0.5077, 0.8101, 0.5968, 0.6769, 0.9031, 0.7094, 0.8559, 0.7351, 0.8849, 0.6975, 0.9259, 0.8934, 0.1079, 0.9357, 0.07196, 0.9428, 0.07997, 0.9075, 0.1236, 0.795, 0.4674, 0.8088, 0.3803, 0.8355, 0.4182, 0.8228, 0.5077, 0.7094, 0.8559, 0.7331, 0.795, 0.7612, 0.8291, 0.7351, 0.8849, 0.8799, 0.09136, 0.9299, 0.06353, 0.9357, 0.07196, 0.8934, 0.1079, 0.7673, 0.425, 0.7821, 0.3404, 0.8088, 0.3803, 0.795, 0.4674, 0.6852, 0.8253, 0.7066, 0.7591, 0.7331, 0.795, 0.7094, 0.8559, 0.7821, 0.3404, 0.7987, 0.2618, 0.8239, 0.2977, 0.8088, 0.3803, 0.7066, 0.7591, 0.724, 0.6829, 0.7517, 0.7228, 0.7331, 0.795, 0.7987, 0.2618, 0.8187, 0.1925, 0.8416, 0.223, 0.8239, 0.2977, 0.724, 0.6829, 0.7392, 0.5996, 0.7673, 0.642, 0.7517, 0.7228, 0.5633, 0.9414, 0.6181, 0.9183, 0.6303, 0.9348, 0.5665, 0.9498, 0.8187, 0.1925, 0.8445, 0.1349, 0.8637, 0.1589, 0.8416, 0.223, 0.7392, 0.5996, 0.7533, 0.5126, 0.7814, 0.5558, 0.7673, 0.642, 0.6181, 0.9183, 0.6572, 0.8791, 0.6769, 0.9031, 0.6303, 0.9348, 0.8445, 0.1349, 0.8799, 0.09136, 0.8934, 0.1079, 0.8637, 0.1589, 0.7533, 0.5126, 0.7673, 0.425, 0.795, 0.4674, 0.7814, 0.5558, 0.6572, 0.8791, 0.6852, 0.8253, 0.7094, 0.8559, 0.6769, 0.9031, 0.8251, 0.1106, 0.8671, 0.07464, 0.8799, 0.09136, 0.8445, 0.1349, 0.7253, 0.4689, 0.7395, 0.3822, 0.7673, 0.425, 0.7533, 0.5126, 0.6379, 0.8548, 0.662, 0.7945, 0.6852, 0.8253, 0.6572, 0.8791, 0.8671, 0.07464, 0.9256, 0.05501, 0.9299, 0.06353, 0.8799, 0.09136, 0.7395, 0.3822, 0.7549, 0.3, 0.7821, 0.3404, 0.7673, 0.425, 0.662, 0.7945, 0.681, 0.7228, 0.7066, 0.7591, 0.6852, 0.8253, 0.7549, 0.3, 0.7728, 0.2255, 0.7987, 0.2618, 0.7821, 0.3404, 0.681, 0.7228, 0.697, 0.6425, 0.724, 0.6829, 0.7066, 0.7591, 0.7728, 0.2255, 0.7952, 0.1616, 0.8187, 0.1925, 0.7987, 0.2618, 0.697, 0.6425, 0.7115, 0.5568, 0.7392, 0.5996, 0.724, 0.6829, 0.5583, 0.9329, 0.605, 0.9016, 0.6181, 0.9183, 0.5633, 0.9414, 0.7952, 0.1616, 0.8251, 0.1106, 0.8445, 0.1349, 0.8187, 0.1925, 0.7115, 0.5568, 0.7253, 0.4689, 0.7533, 0.5126, 0.7392, 0.5996, 0.605, 0.9016, 0.6379, 0.8548, 0.6572, 0.8791, 0.6181, 0.9183, 0.552, 0.9246, 0.5912, 0.8853, 0.605, 0.9016, 0.5583, 0.9329, 0.7705, 0.1315, 0.805, 0.08702, 0.8251, 0.1106, 0.7952, 0.1616, 0.6838, 0.5151, 0.697, 0.4264, 0.7253, 0.4689, 0.7115, 0.5568, 0.5912, 0.8853, 0.6187, 0.8312, 0.6379, 0.8548, 0.605, 0.9016, 0.805, 0.08702, 0.8553, 0.05839, 0.8671, 0.07464, 0.8251, 0.1106, 0.697, 0.4264, 0.711, 0.3405, 0.7395, 0.3822, 0.7253, 0.4689, 0.6187, 0.8312, 0.6393, 0.7644, 0.662, 0.7945, 0.6379, 0.8548, 0.8553, 0.05839, 0.9234, 0.04672, 0.9256, 0.05501, 0.8671, 0.07464, 0.711, 0.3405, 0.7267, 0.2608, 0.7549, 0.3, 0.7395, 0.3822, 0.6393, 0.7644, 0.656, 0.6875, 0.681, 0.7228, 0.662, 0.7945, 0.7267, 0.2608, 0.7457, 0.1902, 0.7728, 0.2255, 0.7549, 0.3, 0.656, 0.6875, 0.6704, 0.6033, 0.697, 0.6425, 0.681, 0.7228, 0.7457, 0.1902, 0.7705, 0.1315, 0.7952, 0.1616, 0.7728, 0.2255, 0.6704, 0.6033, 0.6838, 0.5151, 0.7115, 0.5568, 0.697, 0.6425, 0.631, 0.6545, 0.6437, 0.5667, 0.6704, 0.6033, 0.656, 0.6875, 0.7167, 0.1572, 0.7437, 0.1035, 0.7705, 0.1315, 0.7457, 0.1902, 0.6437, 0.5667, 0.6557, 0.4763, 0.6838, 0.5151, 0.6704, 0.6033, 0.5445, 0.9168, 0.5768, 0.8701, 0.5912, 0.8853, 0.552, 0.9246, 0.7437, 0.1035, 0.7838, 0.06499, 0.805, 0.08702, 0.7705, 0.1315, 0.6557, 0.4763, 0.668, 0.3868, 0.697, 0.4264, 0.6838, 0.5151, 0.5768, 0.8701, 0.5995, 0.8092, 0.6187, 0.8312, 0.5912, 0.8853, 0.7838, 0.06499, 0.8448, 0.04321, 0.8553, 0.05839, 0.805, 0.08702, 0.668, 0.3868, 0.6814, 0.3016, 0.711, 0.3405, 0.697, 0.4264, 0.5995, 0.8092, 0.6167, 0.7364, 0.6393, 0.7644, 0.6187, 0.8312, 0.8448, 0.04321, 0.9238, 0.03899, 0.9234, 0.04672, 0.8553, 0.05839, 0.6814, 0.3016, 0.697, 0.2241, 0.7267, 0.2608, 0.711, 0.3405, 0.6167, 0.7364, 0.631, 0.6545, 0.656, 0.6875, 0.6393, 0.7644, 0.697, 0.2241, 0.7167, 0.1572, 0.7457, 0.1902, 0.7267, 0.2608, 0.6502, 0.267, 0.665, 0.1915, 0.697, 0.2241, 0.6814, 0.3016, 0.5941, 0.7114, 0.6059, 0.6251, 0.631, 0.6545, 0.6167, 0.7364, 0.665, 0.1915, 0.6847, 0.1279, 0.7167, 0.1572, 0.697, 0.2241, 0.6059, 0.6251, 0.6166, 0.534, 0.6437, 0.5667, 0.631, 0.6545, 0.6847, 0.1279, 0.7136, 0.07853, 0.7437, 0.1035, 0.7167, 0.1572, 0.6166, 0.534, 0.627, 0.4416, 0.6557, 0.4763, 0.6437, 0.5667, 0.5362, 0.9099, 0.562, 0.8566, 0.5768, 0.8701, 0.5445, 0.9168, 0.7136, 0.07853, 0.7604, 0.04538, 0.7838, 0.06499, 0.7437, 0.1035, 0.627, 0.4416, 0.6379, 0.3515, 0.668, 0.3868, 0.6557, 0.4763, 0.562, 0.8566, 0.5801, 0.7896, 0.5995, 0.8092, 0.5768, 0.8701, 0.7604, 0.04538, 0.8363, 0.0297, 0.8448, 0.04321, 0.7838, 0.06499, 0.6379, 0.3515, 0.6502, 0.267, 0.6814, 0.3016, 0.668, 0.3868, 0.5801, 0.7896, 0.5941, 0.7114, 0.6167, 0.7364, 0.5995, 0.8092, 0.8363, 0.0297, 0.9275, 0.0321, 0.9238, 0.03899, 0.8448, 0.04321, 0.7327, 0.02894, 0.8314, 0.01838, 0.8363, 0.0297, 0.7604, 0.04538, 0.6066, 0.3219, 0.6171, 0.238, 0.6502, 0.267, 0.6379, 0.3515, 0.5606, 0.7731, 0.5714, 0.6905, 0.5941, 0.7114, 0.5801, 0.7896, 0.8314, 0.01838, 0.9355, 0.02633, 0.9275, 0.0321, 0.8363, 0.0297, 0.6171, 0.238, 0.6303, 0.1642, 0.665, 0.1915, 0.6502, 0.267, 0.5714, 0.6905, 0.5806, 0.6005, 0.6059, 0.6251, 0.5941, 0.7114, 0.6303, 0.1642, 0.6488, 0.1033, 0.6847, 0.1279, 0.665, 0.1915, 0.5806, 0.6005, 0.5891, 0.5067, 0.6166, 0.534, 0.6059, 0.6251, 0.6488, 0.1033, 0.6783, 0.0576, 0.7136, 0.07853, 0.6847, 0.1279, 0.5891, 0.5067, 0.5975, 0.4126, 0.627, 0.4416, 0.6166, 0.534, 0.5272, 0.9042, 0.5468, 0.8453, 0.562, 0.8566, 0.5362, 0.9099, 0.6783, 0.0576, 0.7327, 0.02894, 0.7604, 0.04538, 0.7136, 0.07853, 0.5975, 0.4126, 0.6066, 0.3219, 0.6379, 0.3515, 0.627, 0.4416, 0.5468, 0.8453, 0.5606, 0.7731, 0.5801, 0.7896, 0.562, 0.8566, 0.5178, 0.8997, 0.5313, 0.8366, 0.5468, 0.8453, 0.5272, 0.9042, 0.635, 0.04152, 0.696, 0.0163, 0.7327, 0.02894, 0.6783, 0.0576, 0.5672, 0.3903, 0.5739, 0.2991, 0.6066, 0.3219, 0.5975, 0.4126, 0.5313, 0.8366, 0.5409, 0.7605, 0.5606, 0.7731, 0.5468, 0.8453, 0.696, 0.0163, 0.8339, 0.009673, 0.8314, 0.01838, 0.7327, 0.02894, 0.5739, 0.2991, 0.5819, 0.2157, 0.6171, 0.238, 0.6066, 0.3219, 0.5409, 0.7605, 0.5484, 0.6744, 0.5714, 0.6905, 0.5606, 0.7731, 0.8339, 0.009673, 0.9485, 0.02189, 0.9355, 0.02633, 0.8314, 0.01838, 0.5819, 0.2157, 0.5923, 0.1432, 0.6303, 0.1642, 0.6171, 0.238, 0.5484, 0.6744, 0.5549, 0.5816, 0.5806, 0.6005, 0.5714, 0.6905, 0.5923, 0.1432, 0.6078, 0.08435, 0.6488, 0.1033, 0.6303, 0.1642, 0.5549, 0.5816, 0.561, 0.4857, 0.5891, 0.5067, 0.5806, 0.6005, 0.6078, 0.08435, 0.635, 0.04152, 0.6783, 0.0576, 0.6488, 0.1033, 0.561, 0.4857, 0.5672, 0.3903, 0.5975, 0.4126, 0.5891, 0.5067, 0.5289, 0.5691, 0.5324, 0.4718, 0.561, 0.4857, 0.5549, 0.5816, 0.5612, 0.07186, 0.5806, 0.03089, 0.635, 0.04152, 0.6078, 0.08435, 0.5324, 0.4718, 0.536, 0.3756, 0.5672, 0.3903, 0.561, 0.4857, 0.508, 0.8968, 0.5156, 0.8308, 0.5313, 0.8366, 0.5178, 0.8997, 0.5806, 0.03089, 0.6382, 0.007951, 0.696, 0.0163, 0.635, 0.04152, 0.536, 0.3756, 0.54, 0.2841, 0.5739, 0.2991, 0.5672, 0.3903, 0.5156, 0.8308, 0.521, 0.7522, 0.5409, 0.7605, 0.5313, 0.8366, 0.6382, 0.007951, 0.8565, 0.003922, 0.8339, 0.009673, 0.696, 0.0163, 0.54, 0.2841, 0.5448, 0.2009, 0.5819, 0.2157, 0.5739, 0.2991, 0.521, 0.7522, 0.5252, 0.6638, 0.5484, 0.6744, 0.5409, 0.7605, 0.8565, 0.003922, 0.9666, 0.01896, 0.9485, 0.02189, 0.8339, 0.009673, 0.5448, 0.2009, 0.5512, 0.1293, 0.5923, 0.1432, 0.5819, 0.2157, 0.5252, 0.6638, 0.5289, 0.5691, 0.5549, 0.5816, 0.5484, 0.6744, 0.5512, 0.1293, 0.5612, 0.07186, 0.6078, 0.08435, 0.5923, 0.1432, 0.5064, 0.1943, 0.5079, 0.1231, 0.5512, 0.1293, 0.5448, 0.2009, 0.502, 0.659, 0.5028, 0.5635, 0.5289, 0.5691, 0.5252, 0.6638, 0.5079, 0.1231, 0.5103, 0.06626, 0.5612, 0.07186, 0.5512, 0.1293, 0.5028, 0.5635, 0.5036, 0.4656, 0.5324, 0.4718, 0.5289, 0.5691, 0.5103, 0.06626, 0.5152, 0.02613, 0.5806, 0.03089, 0.5612, 0.07186, 0.5036, 0.4656, 0.5044, 0.369, 0.536, 0.3756, 0.5324, 0.4718, 0.4981, 0.8955, 0.4998, 0.8283, 0.5156, 0.8308, 0.508, 0.8968, 0.5152, 0.02613, 0.5342, 0.00421, 0.6382, 0.007951, 0.5806, 0.03089, 0.5044, 0.369, 0.5053, 0.2774, 0.54, 0.2841, 0.536, 0.3756, 0.4998, 0.8283, 0.501, 0.7484, 0.521, 0.7522, 0.5156, 0.8308, 0.5342, 0.00421, 0.9477, 0.001345, 0.8565, 0.003922, 0.6382, 0.007951, 0.5053, 0.2774, 0.5064, 0.1943, 0.5448, 0.2009, 0.54, 0.2841, 0.501, 0.7484, 0.502, 0.659, 0.5252, 0.6638, 0.521, 0.7522, 0.9477, 0.001345, 0.9886, 0.01764, 0.9666, 0.01896, 0.8565, 0.003922, 1.405, 0.005223, 1.096, 0.002043, 0.9477, 0.001345, 0.5342, 0.00421, 0.4704, 0.2792, 0.4677, 0.1961, 0.5064, 0.1943, 0.5053, 0.2774, 0.481, 0.7494, 0.4787, 0.6603, 0.502, 0.659, 0.501, 0.7484, 1.096, 0.002043, 1.012, 0.018, 0.9886, 0.01764, 0.9477, 0.001345, 0.4677, 0.1961, 0.464, 0.1247, 0.5079, 0.1231, 0.5064, 0.1943, 0.4787, 0.6603, 0.4766, 0.565, 0.5028, 0.5635, 0.502, 0.659, 0.464, 0.1247, 0.4582, 0.06777, 0.5103, 0.06626, 0.5079, 0.1231, 0.4766, 0.565, 0.4747, 0.4673, 0.5036, 0.4656, 0.5028, 0.5635, 0.4582, 0.06777, 0.4465, 0.02742, 0.5152, 0.02613, 0.5103, 0.06626, 0.4747, 0.4673, 0.4727, 0.3707, 0.5044, 0.369, 0.5036, 0.4656, 0.4882, 0.8958, 0.484, 0.829, 0.4998, 0.8283, 0.4981, 0.8955, 0.4465, 0.02742, 0.405, 0.005223, 0.5342, 0.00421, 0.5152, 0.02613, 0.4727, 0.3707, 0.4704, 0.2792, 0.5053, 0.2774, 0.5044, 0.369, 0.484, 0.829, 0.481, 0.7494, 0.501, 0.7484, 0.4998, 0.8283, 0.3853, 0.03471, 0.3238, 0.01095, 0.405, 0.005223, 0.4465, 0.02742, 0.4412, 0.3809, 0.436, 0.2895, 0.4704, 0.2792, 0.4727, 0.3707, 0.4682, 0.8329, 0.4611, 0.7552, 0.481, 0.7494, 0.484, 0.829, 0.3238, 0.01095, 0.1478, 0.005988, 0.09588, 0.002043, 0.405, 0.005223, 0.436, 0.2895, 0.4298, 0.2062, 0.4677, 0.1961, 0.4704, 0.2792, 0.4611, 0.7552, 0.4554, 0.6676, 0.4787, 0.6603, 0.481, 0.7494, 0.1478, 0.005988, 0.03217, 0.02001, 0.01158, 0.018, 0.09588, 0.002043, 0.4298, 0.2062, 0.4215, 0.1343, 0.464, 0.1247, 0.4677, 0.1961, 0.4554, 0.6676, 0.4505, 0.5736, 0.4766, 0.565, 0.4787, 0.6603, 0.4215, 0.1343, 0.4089, 0.07634, 0.4582, 0.06777, 0.464, 0.1247, 0.4505, 0.5736, 0.4459, 0.4768, 0.4747, 0.4673, 0.4766, 0.565, 0.4089, 0.07634, 0.3853, 0.03471, 0.4465, 0.02742, 0.4582, 0.06777, 0.4459, 0.4768, 0.4412, 0.3809, 0.4727, 0.3707, 0.4747, 0.4673, 0.4783, 0.8979, 0.4682, 0.8329, 0.484, 0.829, 0.4882, 0.8958, 0.3646, 0.09164, 0.3359, 0.04772, 0.3853, 0.03471, 0.4089, 0.07634, 0.4175, 0.4938, 0.4104, 0.3989, 0.4412, 0.3809, 0.4459, 0.4768, 0.4687, 0.9014, 0.4526, 0.8399, 0.4682, 0.8329, 0.4783, 0.8979, 0.3359, 0.04772, 0.2773, 0.02117, 0.3238, 0.01095, 0.3853, 0.03471, 0.4104, 0.3989, 0.4026, 0.3079, 0.436, 0.2895, 0.4412, 0.3809, 0.4526, 0.8399, 0.4413, 0.7654, 0.4611, 0.7552, 0.4682, 0.8329, 0.2773, 0.02117, 0.159, 0.01303, 0.1478, 0.005988, 0.3238, 0.01095, 0.4026, 0.3079, 0.3934, 0.2243, 0.4298, 0.2062, 0.436, 0.2895, 0.4413, 0.7654, 0.4324, 0.6806, 0.4554, 0.6676, 0.4611, 0.7552, 0.159, 0.01303, 0.04817, 0.0236, 0.03217, 0.02001, 0.1478, 0.005988, 0.3934, 0.2243, 0.3817, 0.1513, 0.4215, 0.1343, 0.4298, 0.2062, 0.4324, 0.6806, 0.4247, 0.5889, 0.4505, 0.5736, 0.4554, 0.6676, 0.3817, 0.1513, 0.3646, 0.09164, 0.4089, 0.07634, 0.4215, 0.1343, 0.4247, 0.5889, 0.4175, 0.4938, 0.4459, 0.4768, 0.4505, 0.5736, 0.4095, 0.6988, 0.3992, 0.6103, 0.4247, 0.5889, 0.4324, 0.6806, 0.3451, 0.1751, 0.3259, 0.1131, 0.3646, 0.09164, 0.3817, 0.1513, 0.3992, 0.6103, 0.3897, 0.5176, 0.4175, 0.4938, 0.4247, 0.5889, 0.3259, 0.1131, 0.2964, 0.06595, 0.3359, 0.04772, 0.3646, 0.09164, 0.3897, 0.5176, 0.3803, 0.4242, 0.4104, 0.3989, 0.4175, 0.4938, 0.4594, 0.9065, 0.4372, 0.8498, 0.4526, 0.8399, 0.4687, 0.9014, 0.2964, 0.06595, 0.2453, 0.0355, 0.2773, 0.02117, 0.3359, 0.04772, 0.3803, 0.4242, 0.3704, 0.3337, 0.4026, 0.3079, 0.4104, 0.3989, 0.4372, 0.8498, 0.4216, 0.7797, 0.4413, 0.7654, 0.4526, 0.8399, 0.2453, 0.0355, 0.1576, 0.02289, 0.159, 0.01303, 0.2773, 0.02117, 0.3704, 0.3337, 0.3591, 0.2496, 0.3934, 0.2243, 0.4026, 0.3079, 0.4216, 0.7797, 0.4095, 0.6988, 0.4324, 0.6806, 0.4413, 0.7654, 0.1576, 0.02289, 0.05896, 0.02863, 0.04817, 0.0236, 0.159, 0.01303, 0.3591, 0.2496, 0.3451, 0.1751, 0.3817, 0.1513, 0.3934, 0.2243, 0.3397, 0.3659, 0.3269, 0.2811, 0.3591, 0.2496, 0.3704, 0.3337, 0.4022, 0.7976, 0.3868, 0.7216, 0.4095, 0.6988, 0.4216, 0.7797, 0.1509, 0.03521, 0.06505, 0.03491, 0.05896, 0.02863, 0.1576, 0.02289, 0.3269, 0.2811, 0.3116, 0.2048, 0.3451, 0.1751, 0.3591, 0.2496, 0.3868, 0.7216, 0.3739, 0.6371, 0.3992, 0.6103, 0.4095, 0.6988, 0.3116, 0.2048, 0.2918, 0.1398, 0.3259, 0.1131, 0.3451, 0.1751, 0.3739, 0.6371, 0.3624, 0.5473, 0.3897, 0.5176, 0.3992, 0.6103, 0.2918, 0.1398, 0.2636, 0.0887, 0.2964, 0.06595, 0.3259, 0.1131, 0.3624, 0.5473, 0.3512, 0.4557, 0.3803, 0.4242, 0.3897, 0.5176, 0.4507, 0.9128, 0.4222, 0.8621, 0.4372, 0.8498, 0.4594, 0.9065, 0.2636, 0.0887, 0.2198, 0.05337, 0.2453, 0.0355, 0.2964, 0.06595, 0.3512, 0.4557, 0.3397, 0.3659, 0.3704, 0.3337, 0.3803, 0.4242, 0.4222, 0.8621, 0.4022, 0.7976, 0.4216, 0.7797, 0.4372, 0.8498, 0.2198, 0.05337, 0.1509, 0.03521, 0.1576, 0.02289, 0.2453, 0.0355, 0.2351, 0.1151, 0.1975, 0.07411, 0.2198, 0.05337, 0.2636, 0.0887, 0.3228, 0.4923, 0.3101, 0.4032, 0.3397, 0.3659, 0.3512, 0.4557, 0.4075, 0.8764, 0.3829, 0.8183, 0.4022, 0.7976, 0.4222, 0.8621, 0.1975, 0.07411, 0.1415, 0.04949, 0.1509, 0.03521, 0.2198, 0.05337, 0.3101, 0.4032, 0.2964, 0.3177, 0.3269, 0.2811, 0.3397, 0.3659, 0.3829, 0.8183, 0.3642, 0.748, 0.3868, 0.7216, 0.4022, 0.7976, 0.1415, 0.04949, 0.06727, 0.04219, 0.06505, 0.03491, 0.1509, 0.03521, 0.2964, 0.3177, 0.2807, 0.2393, 0.3116, 0.2048, 0.3269, 0.2811, 0.3642, 0.748, 0.3489, 0.6681, 0.3739, 0.6371, 0.3868, 0.7216, 0.2807, 0.2393, 0.2612, 0.1709, 0.2918, 0.1398, 0.3116, 0.2048, 0.3489, 0.6681, 0.3355, 0.5818, 0.3624, 0.5473, 0.3739, 0.6371, 0.2612, 0.1709, 0.2351, 0.1151, 0.2636, 0.0887, 0.2918, 0.1398, 0.3355, 0.5818, 0.3228, 0.4923, 0.3512, 0.4557, 0.3624, 0.5473, 0.4428, 0.92, 0.4075, 0.8764, 0.4222, 0.8621, 0.4507, 0.9128, 0.2331, 0.205, 0.2094, 0.1441, 0.2351, 0.1151, 0.2612, 0.1709, 0.3088, 0.6197, 0.295, 0.5326, 0.3228, 0.4923, 0.3355, 0.5818, 0.4357, 0.928, 0.3934, 0.8921, 0.4075, 0.8764, 0.4428, 0.92, 0.2094, 0.1441, 0.1769, 0.09691, 0.1975, 0.07411, 0.2351, 0.1151, 0.295, 0.5326, 0.2814, 0.4442, 0.3101, 0.4032, 0.3228, 0.4923, 0.3934, 0.8921, 0.3637, 0.8411, 0.3829, 0.8183, 0.4075, 0.8764, 0.1769, 0.09691, 0.1303, 0.0652, 0.1415, 0.04949, 0.1975, 0.07411, 0.2814, 0.4442, 0.2673, 0.358, 0.2964, 0.3177, 0.3101, 0.4032, 0.3637, 0.8411, 0.3416, 0.777, 0.3642, 0.748, 0.3829, 0.8183, 0.1303, 0.0652, 0.06646, 0.0502, 0.06727, 0.04219, 0.1415, 0.04949, 0.2673, 0.358, 0.2517, 0.2772, 0.2807, 0.2393, 0.2964, 0.3177, 0.3416, 0.777, 0.3239, 0.7023, 0.3489, 0.6681, 0.3642, 0.748, 0.2517, 0.2772, 0.2331, 0.205, 0.2612, 0.1709, 0.2807, 0.2393, 0.3239, 0.7023, 0.3088, 0.6197, 0.3355, 0.5818, 0.3489, 0.6681, 0.3187, 0.8075, 0.2987, 0.7382, 0.3239, 0.7023, 0.3416, 0.777, 0.224, 0.3171, 0.2066, 0.2409, 0.2331, 0.205, 0.2517, 0.2772, 0.2987, 0.7382, 0.2821, 0.6596, 0.3088, 0.6197, 0.3239, 0.7023, 0.2066, 0.2409, 0.1852, 0.1747, 0.2094, 0.1441, 0.2331, 0.205, 0.2821, 0.6596, 0.2673, 0.575, 0.295, 0.5326, 0.3088, 0.6197, 0.4299, 0.9365, 0.3799, 0.9086, 0.3934, 0.8921, 0.4357, 0.928, 0.1852, 0.1747, 0.1572, 0.1209, 0.1769, 0.09691, 0.2094, 0.1441, 0.2673, 0.575, 0.2533, 0.4874, 0.2814, 0.4442, 0.295, 0.5326, 0.3799, 0.9086, 0.3445, 0.8651, 0.3637, 0.8411, 0.3934, 0.8921, 0.1572, 0.1209, 0.1181, 0.08173, 0.1303, 0.0652, 0.1769, 0.09691, 0.2533, 0.4874, 0.2392, 0.4004, 0.2673, 0.358, 0.2814, 0.4442, 0.3445, 0.8651, 0.3187, 0.8075, 0.3416, 0.777, 0.3637, 0.8411, 0.1181, 0.08173, 0.0633, 0.05862, 0.06646, 0.0502, 0.1303, 0.0652, 0.2392, 0.4004, 0.224, 0.3171, 0.2517, 0.2772, 0.2673, 0.358, 0.2253, 0.5311, 0.2115, 0.4432, 0.2392, 0.4004, 0.2533, 0.4874, 0.3251, 0.8894, 0.2952, 0.8384, 0.3187, 0.8075, 0.3445, 0.8651, 0.105, 0.09844, 0.05833, 0.06714, 0.0633, 0.05862, 0.1181, 0.08173, 0.2115, 0.4432, 0.197, 0.3575, 0.224, 0.3171, 0.2392, 0.4004, 0.2952, 0.8384, 0.2728, 0.7745, 0.2987, 0.7382, 0.3187, 0.8075, 0.197, 0.3575, 0.181, 0.2772, 0.2066, 0.2409, 0.224, 0.3171, 0.2728, 0.7745, 0.2549, 0.7, 0.2821, 0.6596, 0.2987, 0.7382, 0.181, 0.2772, 0.162, 0.2055, 0.1852, 0.1747, 0.2066, 0.2409, 0.2549, 0.7, 0.2395, 0.6178, 0.2673, 0.575, 0.2821, 0.6596, 0.4256, 0.945, 0.3671, 0.9254, 0.3799, 0.9086, 0.4299, 0.9365, 0.162, 0.2055, 0.1379, 0.1452, 0.1572, 0.1209, 0.1852, 0.1747, 0.2395, 0.6178, 0.2253, 0.5311, 0.2533, 0.4874, 0.2673, 0.575, 0.3671, 0.9254, 0.3251, 0.8894, 0.3445, 0.8651, 0.3799, 0.9086, 0.1379, 0.1452, 0.105, 0.09844, 0.1181, 0.08173, 0.1572, 0.1209, 0.1393, 0.2356, 0.1187, 0.1688, 0.1379, 0.1452, 0.162, 0.2055, 0.211, 0.6595, 0.197, 0.5736, 0.2253, 0.5311, 0.2395, 0.6178, 0.3553, 0.9416, 0.305, 0.913, 0.3251, 0.8894, 0.3671, 0.9254, 0.1187, 0.1688, 0.09118, 0.1147, 0.105, 0.09844, 0.1379, 0.1452, 0.197, 0.5736, 0.1838, 0.4849, 0.2115, 0.4432, 0.2253, 0.5311, 0.305, 0.913, 0.2705, 0.8685, 0.2952, 0.8384, 0.3251, 0.8894, 0.09118, 0.1147, 0.05195, 0.07543, 0.05833, 0.06714, 0.105, 0.09844, 0.1838, 0.4849, 0.1704, 0.3967, 0.197, 0.3575, 0.2115, 0.4432, 0.2705, 0.8685, 0.2457, 0.8098, 0.2728, 0.7745, 0.2952, 0.8384, 0.1704, 0.3967, 0.156, 0.3125, 0.181, 0.2772, 0.197, 0.3575, 0.2457, 0.8098, 0.2267, 0.7392, 0.2549, 0.7, 0.2728, 0.7745, 0.156, 0.3125, 0.1393, 0.2356, 0.162, 0.2055, 0.181, 0.2772, 0.2267, 0.7392, 0.211, 0.6595, 0.2395, 0.6178, 0.2549, 0.7, 0.4234, 0.9533, 0.3553, 0.9416, 0.3671, 0.9254, 0.4256, 0.945, 0.131, 0.3455, 0.1167, 0.2636, 0.1393, 0.2356, 0.156, 0.3125, 0.197, 0.7759, 0.1814, 0.6984, 0.211, 0.6595, 0.2267, 0.7392, 0.4238, 0.961, 0.3448, 0.9568, 0.3553, 0.9416, 0.4234, 0.9533, 0.1167, 0.2636, 0.09949, 0.1908, 0.1187, 0.1688, 0.1393, 0.2356, 0.1814, 0.6984, 0.168, 0.6132, 0.197, 0.5736, 0.211, 0.6595, 0.3448, 0.9568, 0.2838, 0.935, 0.305, 0.913, 0.3553, 0.9416, 0.09949, 0.1908, 0.07683, 0.1299, 0.09118, 0.1147, 0.1187, 0.1688, 0.168, 0.6132, 0.1557, 0.5237, 0.1838, 0.4849, 0.197, 0.5736, 0.2838, 0.935, 0.2437, 0.8965, 0.2705, 0.8685, 0.305, 0.913, 0.07683, 0.1299, 0.04448, 0.08317, 0.05195, 0.07543, 0.09118, 0.1147, 0.1557, 0.5237, 0.1437, 0.4333, 0.1704, 0.3967, 0.1838, 0.4849, 0.2437, 0.8965, 0.2167, 0.8428, 0.2457, 0.8098, 0.2705, 0.8685, 0.1437, 0.4333, 0.131, 0.3455, 0.156, 0.3125, 0.1704, 0.3967, 0.2167, 0.8428, 0.197, 0.7759, 0.2267, 0.7392, 0.2457, 0.8098, 0.1166, 0.466, 0.1059, 0.3749, 0.131, 0.3455, 0.1437, 0.4333, 0.1847, 0.8721, 0.165, 0.8085, 0.197, 0.7759, 0.2167, 0.8428, 0.1059, 0.3749, 0.09413, 0.2886, 0.1167, 0.2636, 0.131, 0.3455, 0.165, 0.8085, 0.1502, 0.733, 0.1814, 0.6984, 0.197, 0.7759, 0.4275, 0.9679, 0.3364, 0.9703, 0.3448, 0.9568, 0.4238, 0.961, 0.09413, 0.2886, 0.08013, 0.2104, 0.09949, 0.1908, 0.1167, 0.2636, 0.1502, 0.733, 0.1379, 0.6485, 0.168, 0.6132, 0.1814, 0.6984, 0.3364, 0.9703, 0.2604, 0.9546, 0.2838, 0.935, 0.3448, 0.9568, 0.08013, 0.2104, 0.06202, 0.1434, 0.07683, 0.1299, 0.09949, 0.1908, 0.1379, 0.6485, 0.127, 0.5584, 0.1557, 0.5237, 0.168, 0.6132, 0.2604, 0.9546, 0.2136, 0.9215, 0.2437, 0.8965, 0.2838, 0.935, 0.06202, 0.1434, 0.03617, 0.09005, 0.04448, 0.08317, 0.07683, 0.1299, 0.127, 0.5584, 0.1166, 0.466, 0.1437, 0.4333, 0.1557, 0.5237, 0.2136, 0.9215, 0.1847, 0.8721, 0.2167, 0.8428, 0.2437, 0.8965, 0.2327, 0.9711, 0.1783, 0.9424, 0.2136, 0.9215, 0.2604, 0.9546, 0.04682, 0.1547, 0.02721, 0.09583, 0.03617, 0.09005, 0.06202, 0.1434, 0.09754, 0.5874, 0.08907, 0.4933, 0.1166, 0.466, 0.127, 0.5584, 0.1783, 0.9424, 0.1488, 0.8967, 0.1847, 0.8721, 0.2136, 0.9215, 0.08907, 0.4933, 0.08056, 0.3995, 0.1059, 0.3749, 0.1166, 0.466, 0.1488, 0.8967, 0.1303, 0.8358, 0.165, 0.8085, 0.1847, 0.8721, 0.08056, 0.3995, 0.07136, 0.3095, 0.09413, 0.2886, 0.1059, 0.3749, 0.1303, 0.8358, 0.1171, 0.762, 0.1502, 0.733, 0.165, 0.8085, 0.4355, 0.9737, 0.3314, 0.9816, 0.3364, 0.9703, 0.4275, 0.9679, 0.07136, 0.3095, 0.06059, 0.2269, 0.08013, 0.2104, 0.09413, 0.2886, 0.1171, 0.762, 0.1066, 0.6781, 0.1379, 0.6485, 0.1502, 0.733, 0.3314, 0.9816, 0.2327, 0.9711, 0.2604, 0.9546, 0.3364, 0.9703, 0.06059, 0.2269, 0.04682, 0.1547, 0.06202, 0.1434, 0.08013, 0.2104, 0.1066, 0.6781, 0.09754, 0.5874, 0.127, 0.5584, 0.1379, 0.6485, 1.008, 0.1032, 0.9953, 0.05248, 1.018, 0.1003, 0.4953, 0.9475, 0.4666, 0.981, 0.4485, 0.9781, 0.9981, 0.1045, 0.9953, 0.05248, 1.008, 0.1032, 0.4953, 0.9475, 0.4886, 0.9824, 0.4666, 0.981, 0.9882, 0.1042, 0.9953, 0.05248, 0.9981, 0.1045, 0.4953, 0.9475, 0.5116, 0.982, 0.4886, 0.9824, 0.9783, 0.1021, 0.9953, 0.05248, 0.9882, 0.1042, 0.4953, 0.9475, 0.5322, 0.98, 0.5116, 0.982, 0.4953, 0.9475, 0.5482, 0.9764, 0.5322, 0.98, 0.9687, 0.09855, 0.9953, 0.05248, 0.9783, 0.1021, 0.9594, 0.09352, 0.9953, 0.05248, 0.9687, 0.09855, 0.4953, 0.9475, 0.559, 0.9714, 0.5482, 0.9764, 0.9507, 0.08725, 0.9953, 0.05248, 0.9594, 0.09352, 0.4953, 0.9475, 0.565, 0.9651, 0.559, 0.9714, 0.9428, 0.07997, 0.9953, 0.05248, 0.9507, 0.08725, 0.4953, 0.9475, 0.5673, 0.9578, 0.565, 0.9651, 0.4953, 0.9475, 0.5665, 0.9498, 0.5673, 0.9578, 0.9357, 0.07196, 0.9953, 0.05248, 0.9428, 0.07997, 0.9299, 0.06353, 0.9953, 0.05248, 0.9357, 0.07196, 0.4953, 0.9475, 0.5633, 0.9414, 0.5665, 0.9498, 0.9256, 0.05501, 0.9953, 0.05248, 0.9299, 0.06353, 0.4953, 0.9475, 0.5583, 0.9329, 0.5633, 0.9414, 0.9234, 0.04672, 0.9953, 0.05248, 0.9256, 0.05501, 0.4953, 0.9475, 0.552, 0.9246, 0.5583, 0.9329, 0.4953, 0.9475, 0.5445, 0.9168, 0.552, 0.9246, 0.9238, 0.03899, 0.9953, 0.05248, 0.9234, 0.04672, 0.9275, 0.0321, 0.9953, 0.05248, 0.9238, 0.03899, 0.4953, 0.9475, 0.5362, 0.9099, 0.5445, 0.9168, 0.9355, 0.02633, 0.9953, 0.05248, 0.9275, 0.0321, 0.4953, 0.9475, 0.5272, 0.9042, 0.5362, 0.9099, 0.9485, 0.02189, 0.9953, 0.05248, 0.9355, 0.02633, 0.4953, 0.9475, 0.5178, 0.8997, 0.5272, 0.9042, 0.4953, 0.9475, 0.508, 0.8968, 0.5178, 0.8997, 0.9666, 0.01896, 0.9953, 0.05248, 0.9485, 0.02189, 0.9886, 0.01764, 0.9953, 0.05248, 0.9666, 0.01896, 0.4953, 0.9475, 0.4981, 0.8955, 0.508, 0.8968, 1.012, 0.018, 0.9953, 0.05248, 0.9886, 0.01764, 0.4953, 0.9475, 0.4882, 0.8958, 0.4981, 0.8955, 1.032, 0.02001, 0.9953, 0.05248, 1.012, 0.018, 0.4953, 0.9475, 0.4783, 0.8979, 0.4882, 0.8958, 0.4953, 0.9475, 0.4687, 0.9014, 0.4783, 0.8979, 1.048, 0.0236, 0.9953, 0.05248, 1.032, 0.02001, 1.059, 0.02863, 0.9953, 0.05248, 1.048, 0.0236, 0.4953, 0.9475, 0.4594, 0.9065, 0.4687, 0.9014, 1.065, 0.03491, 0.9953, 0.05248, 1.059, 0.02863, 0.4953, 0.9475, 0.4507, 0.9128, 0.4594, 0.9065, 1.067, 0.04219, 0.9953, 0.05248, 1.065, 0.03491, 0.4953, 0.9475, 0.4428, 0.92, 0.4507, 0.9128, 0.4953, 0.9475, 0.4357, 0.928, 0.4428, 0.92, 1.066, 0.0502, 0.9953, 0.05248, 1.067, 0.04219, 1.063, 0.05862, 0.9953, 0.05248, 1.066, 0.0502, 0.4953, 0.9475, 0.4299, 0.9365, 0.4357, 0.928, 1.058, 0.06714, 0.9953, 0.05248, 1.063, 0.05862, 0.4953, 0.9475, 0.4256, 0.945, 0.4299, 0.9365, 1.052, 0.07543, 0.9953, 0.05248, 1.058, 0.06714, 0.4953, 0.9475, 0.4234, 0.9533, 0.4256, 0.945, 1.044, 0.08317, 0.9953, 0.05248, 1.052, 0.07543, 0.4953, 0.9475, 0.4238, 0.961, 0.4234, 0.9533, 1.036, 0.09005, 0.9953, 0.05248, 1.044, 0.08317, 0.4953, 0.9475, 0.4275, 0.9679, 0.4238, 0.961, 1.027, 0.09583, 0.9953, 0.05248, 1.036, 0.09005, 0.4953, 0.9475, 0.4355, 0.9737, 0.4275, 0.9679, 0.08187, 0.7843, 0.07389, 0.7009, 0.1066, 0.6781, 0.1171, 0.762, 0.3339, 0.9903, 0.196, 0.9837, 0.2327, 0.9711, 0.3314, 0.9816, 0.04087, 0.2395, 0.03134, 0.1634, 0.04682, 0.1547, 0.06059, 0.2269, 0.07389, 0.7009, 0.06716, 0.6097, 0.09754, 0.5874, 0.1066, 0.6781, 0.196, 0.9837, 0.135, 0.9585, 0.1783, 0.9424, 0.2327, 0.9711, 0.03134, 0.1634, 0.01778, 0.1003, 0.02721, 0.09583, 0.04682, 0.1547, 0.06716, 0.6097, 0.06099, 0.5143, 0.08907, 0.4933, 0.09754, 0.5874, 0.135, 0.9585, 0.1078, 0.9156, 0.1488, 0.8967, 0.1783, 0.9424, 1.018, 0.1003, 0.9953, 0.05248, 1.027, 0.09583, 0.06099, 0.5143, 0.05489, 0.4184, 0.08056, 0.3995, 0.08907, 0.4933, 0.1078, 0.9156, 0.09231, 0.8568, 0.1303, 0.8358, 0.1488, 0.8967, 0.4953, 0.9475, 0.4485, 0.9781, 0.4355, 0.9737, 0.05489, 0.4184, 0.04839, 0.3256, 0.07136, 0.3095, 0.08056, 0.3995, 0.09231, 0.8568, 0.08187, 0.7843, 0.1171, 0.762, 0.1303, 0.8358, 0.4485, 0.9781, 0.3339, 0.9903, 0.3314, 0.9816, 0.4355, 0.9737, 0.04839, 0.3256, 0.04087, 0.2395, 0.06059, 0.2269, 0.07136, 0.3095])
me_sphere.use_remesh_preserve_volume = False
me_sphere.use_remesh_preserve_attributes = False
me_sphere.use_mirror_vertex_groups = False
me_sphere.update()

# ---- objects
ob_sphere = bpy.data.objects.new('Sphere', me_sphere)
ob_lamp = bpy.data.objects.new('Lamp', light_lamp)
ob_camera = bpy.data.objects.new('Camera', cam_camera)

# ---- transforms, parenting, visibility, modifiers, constraints
ob_sphere.location = (0.0, 0.0, 0.0)
ob_sphere.lineart.crease_threshold = 0.0
ob_lamp.location = (4.076, 1.005, 5.904)
ob_lamp.rotation_euler = (0.6503, 0.05522, 1.866)
ob_lamp.lock_rotations_4d = False
ob_lamp.empty_display_type = 'ARROWS'
ob_lamp.color = (0.0, 0.0, 0.0, 0.0)
ob_lamp.lineart.crease_threshold = 0.0
ob_camera.location = (7.481, -6.508, 5.344)
ob_camera.rotation_euler = (1.109, 0.01082, 0.8149)
ob_camera.lock_rotations_4d = False
ob_camera.empty_display_type = 'ARROWS'
ob_camera.color = (0.0, 0.0, 0.0, 0.0)
ob_camera.display_type = 'WIRE'
ob_camera.lineart.crease_threshold = 0.0

# ---- collection membership
col_collection_1.objects.link(ob_sphere)
col_collection_1.objects.link(ob_lamp)
col_collection_1.objects.link(ob_camera)

# ---- scene / render settings (as saved in the file)
scene.camera = ob_camera
scene.frame_start = 1; scene.frame_end = 250; scene.frame_set(1)
scene.render.engine = 'BLENDER_EEVEE_NEXT'
scene.render.image_settings.color_mode = 'RGB'
scene.render.image_settings.compression = 90
scene.render.resolution_percentage = 50
scene.render.dither_intensity = 0.0
scene.render.bake_margin = 2
scene.render.bake_bias = 0.0
scene.cycles.use_denoising = False
scene.cycles.samples = 10
scene.cycles.sampling_pattern = 'TABULATED_SOBOL'
scene.cycles.light_sampling_threshold = 0.0
scene.cycles.use_adaptive_sampling = False
scene.cycles.use_light_tree = False
scene.cycles.blur_glossy = 0.0
scene.cycles.volume_bounces = 1
scene.cycles.pixel_filter_type = 'GAUSSIAN'
scene.cycles.sample_clamp_indirect = 0.0
scene.view_settings.view_transform = 'Standard'
bpy.context.view_layer.update()
